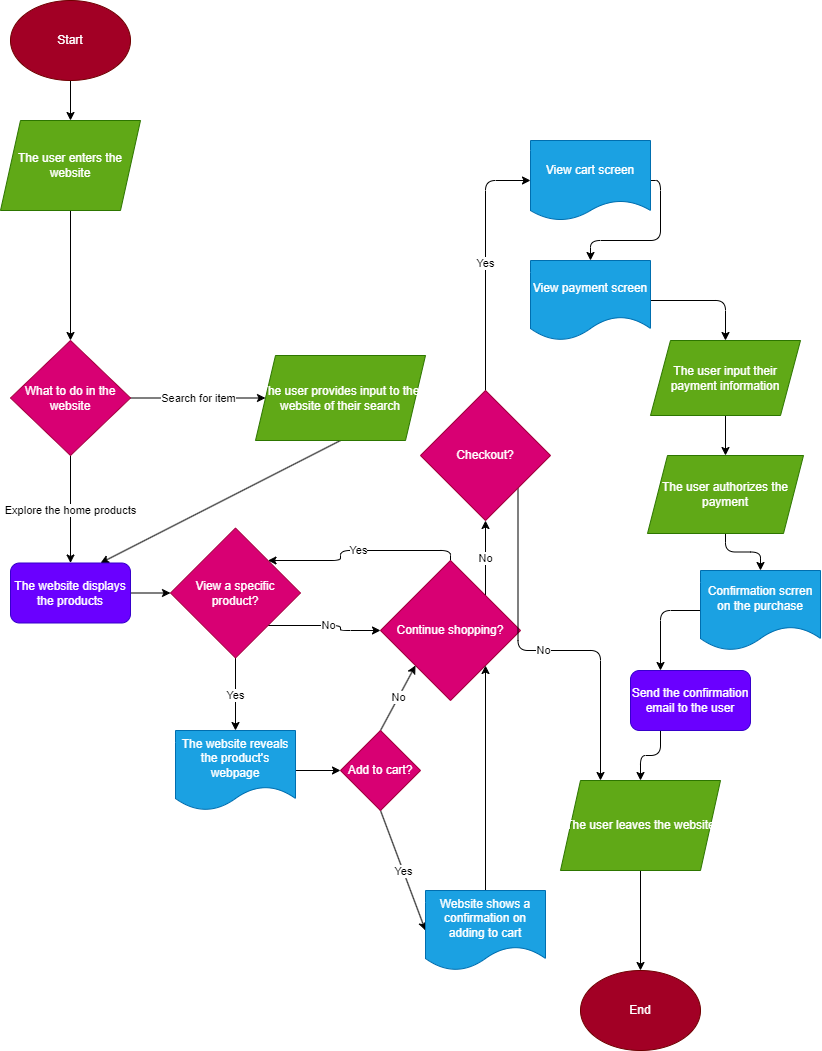

The diagram above was exported from draw.io. Its source (the exported page's mxGraphModel, read from the mxfile embedded in the PNG):
<mxGraphModel dx="1865" dy="1058" grid="1" gridSize="10" guides="1" tooltips="1" connect="1" arrows="1" fold="1" page="1" pageScale="1" pageWidth="850" pageHeight="1100" math="0" shadow="0">
  <root>
    <mxCell id="0" />
    <mxCell id="1" parent="0" />
    <mxCell id="8" style="edgeStyle=none;html=1;exitX=0.5;exitY=1;exitDx=0;exitDy=0;entryX=0.5;entryY=0;entryDx=0;entryDy=0;" edge="1" parent="1" source="3" target="4">
      <mxGeometry relative="1" as="geometry" />
    </mxCell>
    <mxCell id="3" value="Start" style="ellipse;whiteSpace=wrap;html=1;fillColor=#a20025;fontColor=#ffffff;strokeColor=#6F0000;" vertex="1" parent="1">
      <mxGeometry x="30" y="30" width="120" height="80" as="geometry" />
    </mxCell>
    <mxCell id="28" style="edgeStyle=none;html=1;exitX=0.5;exitY=1;exitDx=0;exitDy=0;entryX=0.5;entryY=0;entryDx=0;entryDy=0;" edge="1" parent="1" source="4" target="11">
      <mxGeometry relative="1" as="geometry" />
    </mxCell>
    <mxCell id="4" value="The user enters the website" style="shape=parallelogram;perimeter=parallelogramPerimeter;whiteSpace=wrap;html=1;fixedSize=1;fillColor=#60a917;fontColor=#ffffff;strokeColor=#2D7600;" vertex="1" parent="1">
      <mxGeometry x="20" y="150" width="140" height="90" as="geometry" />
    </mxCell>
    <mxCell id="14" value="Search for item" style="edgeStyle=none;html=1;exitX=1;exitY=0.5;exitDx=0;exitDy=0;" edge="1" parent="1" source="11" target="13">
      <mxGeometry relative="1" as="geometry" />
    </mxCell>
    <mxCell id="16" value="Explore the home products" style="edgeStyle=none;html=1;exitX=0.5;exitY=1;exitDx=0;exitDy=0;entryX=0.5;entryY=0;entryDx=0;entryDy=0;" edge="1" parent="1" source="11" target="69">
      <mxGeometry relative="1" as="geometry">
        <mxPoint x="90" y="582.5" as="targetPoint" />
      </mxGeometry>
    </mxCell>
    <mxCell id="11" value="What to do in the website" style="rhombus;whiteSpace=wrap;html=1;fillColor=#d80073;fontColor=#ffffff;strokeColor=#A50040;" vertex="1" parent="1">
      <mxGeometry x="30" y="370" width="120" height="115" as="geometry" />
    </mxCell>
    <mxCell id="17" style="edgeStyle=none;html=1;exitX=0.5;exitY=1;exitDx=0;exitDy=0;entryX=0.75;entryY=0;entryDx=0;entryDy=0;" edge="1" parent="1" source="13" target="69">
      <mxGeometry relative="1" as="geometry">
        <mxPoint x="90" y="582.5" as="targetPoint" />
      </mxGeometry>
    </mxCell>
    <mxCell id="13" value="The user provides input to the website of their search" style="shape=parallelogram;perimeter=parallelogramPerimeter;whiteSpace=wrap;html=1;fixedSize=1;fillColor=#60a917;fontColor=#ffffff;strokeColor=#2D7600;" vertex="1" parent="1">
      <mxGeometry x="275" y="385" width="170" height="85" as="geometry" />
    </mxCell>
    <mxCell id="21" style="edgeStyle=none;html=1;exitX=1;exitY=0.5;exitDx=0;exitDy=0;entryX=0;entryY=0.5;entryDx=0;entryDy=0;" edge="1" parent="1" source="69" target="19">
      <mxGeometry relative="1" as="geometry">
        <mxPoint x="150" y="622.5" as="sourcePoint" />
      </mxGeometry>
    </mxCell>
    <mxCell id="26" value="Yes" style="edgeStyle=none;html=1;exitX=0.5;exitY=1;exitDx=0;exitDy=0;entryX=0.5;entryY=0;entryDx=0;entryDy=0;" edge="1" parent="1" source="19" target="24">
      <mxGeometry relative="1" as="geometry" />
    </mxCell>
    <mxCell id="50" value="No" style="edgeStyle=orthogonalEdgeStyle;html=1;exitX=1;exitY=1;exitDx=0;exitDy=0;entryX=0;entryY=0.5;entryDx=0;entryDy=0;" edge="1" parent="1" source="19" target="22">
      <mxGeometry relative="1" as="geometry" />
    </mxCell>
    <mxCell id="19" value="View a specific product?" style="rhombus;whiteSpace=wrap;html=1;fillColor=#d80073;fontColor=#ffffff;strokeColor=#A50040;" vertex="1" parent="1">
      <mxGeometry x="190" y="557.5" width="130" height="130" as="geometry" />
    </mxCell>
    <mxCell id="39" value="No" style="edgeStyle=none;html=1;exitX=1;exitY=0;exitDx=0;exitDy=0;" edge="1" parent="1" source="22" target="38">
      <mxGeometry relative="1" as="geometry" />
    </mxCell>
    <mxCell id="51" value="Yes" style="edgeStyle=orthogonalEdgeStyle;html=1;exitX=0.5;exitY=0;exitDx=0;exitDy=0;entryX=1;entryY=0;entryDx=0;entryDy=0;" edge="1" parent="1" source="22" target="19">
      <mxGeometry relative="1" as="geometry" />
    </mxCell>
    <mxCell id="22" value="Continue shopping?" style="rhombus;whiteSpace=wrap;html=1;fillColor=#d80073;fontColor=#ffffff;strokeColor=#A50040;" vertex="1" parent="1">
      <mxGeometry x="400" y="590" width="140" height="140" as="geometry" />
    </mxCell>
    <mxCell id="31" style="edgeStyle=none;html=1;exitX=1;exitY=0.5;exitDx=0;exitDy=0;entryX=0;entryY=0.5;entryDx=0;entryDy=0;" edge="1" parent="1" source="24" target="30">
      <mxGeometry relative="1" as="geometry" />
    </mxCell>
    <mxCell id="24" value="The website reveals the product's webpage" style="shape=document;whiteSpace=wrap;html=1;boundedLbl=1;fillColor=#1ba1e2;fontColor=#ffffff;strokeColor=#006EAF;" vertex="1" parent="1">
      <mxGeometry x="195" y="760" width="120" height="80" as="geometry" />
    </mxCell>
    <mxCell id="33" value="Yes" style="edgeStyle=none;html=1;exitX=0.5;exitY=1;exitDx=0;exitDy=0;entryX=0;entryY=0.5;entryDx=0;entryDy=0;" edge="1" parent="1" source="30" target="32">
      <mxGeometry relative="1" as="geometry" />
    </mxCell>
    <mxCell id="34" value="No" style="edgeStyle=none;html=1;exitX=0.5;exitY=0;exitDx=0;exitDy=0;entryX=0;entryY=1;entryDx=0;entryDy=0;" edge="1" parent="1" source="30" target="22">
      <mxGeometry relative="1" as="geometry" />
    </mxCell>
    <mxCell id="30" value="Add to cart?" style="rhombus;whiteSpace=wrap;html=1;fillColor=#d80073;fontColor=#ffffff;strokeColor=#A50040;" vertex="1" parent="1">
      <mxGeometry x="360" y="760" width="80" height="80" as="geometry" />
    </mxCell>
    <mxCell id="36" style="edgeStyle=none;html=1;exitX=0.5;exitY=0;exitDx=0;exitDy=0;entryX=1;entryY=1;entryDx=0;entryDy=0;" edge="1" parent="1" source="32" target="22">
      <mxGeometry relative="1" as="geometry" />
    </mxCell>
    <mxCell id="32" value="Website shows a confirmation on adding to cart" style="shape=document;whiteSpace=wrap;html=1;boundedLbl=1;fillColor=#1ba1e2;fontColor=#ffffff;strokeColor=#006EAF;" vertex="1" parent="1">
      <mxGeometry x="445" y="920" width="120" height="80" as="geometry" />
    </mxCell>
    <mxCell id="46" value="Yes" style="edgeStyle=orthogonalEdgeStyle;html=1;exitX=0.5;exitY=0;exitDx=0;exitDy=0;entryX=0;entryY=0.5;entryDx=0;entryDy=0;" edge="1" parent="1" source="38" target="44">
      <mxGeometry relative="1" as="geometry" />
    </mxCell>
    <mxCell id="62" value="No" style="edgeStyle=orthogonalEdgeStyle;html=1;exitX=1;exitY=1;exitDx=0;exitDy=0;entryX=0.25;entryY=0;entryDx=0;entryDy=0;" edge="1" parent="1" source="38" target="41">
      <mxGeometry relative="1" as="geometry">
        <Array as="points">
          <mxPoint x="538" y="680" />
          <mxPoint x="620" y="680" />
        </Array>
      </mxGeometry>
    </mxCell>
    <mxCell id="38" value="Checkout?" style="rhombus;whiteSpace=wrap;html=1;fillColor=#d80073;fontColor=#ffffff;strokeColor=#A50040;" vertex="1" parent="1">
      <mxGeometry x="440" y="420" width="130" height="130" as="geometry" />
    </mxCell>
    <mxCell id="40" value="End" style="ellipse;whiteSpace=wrap;html=1;fillColor=#a20025;fontColor=#ffffff;strokeColor=#6F0000;" vertex="1" parent="1">
      <mxGeometry x="600" y="1000" width="120" height="80" as="geometry" />
    </mxCell>
    <mxCell id="42" style="edgeStyle=none;html=1;exitX=0.5;exitY=1;exitDx=0;exitDy=0;" edge="1" parent="1" source="41" target="40">
      <mxGeometry relative="1" as="geometry" />
    </mxCell>
    <mxCell id="41" value="The user leaves the website" style="shape=parallelogram;perimeter=parallelogramPerimeter;whiteSpace=wrap;html=1;fixedSize=1;fillColor=#60a917;fontColor=#ffffff;strokeColor=#2D7600;" vertex="1" parent="1">
      <mxGeometry x="580" y="810" width="160" height="90" as="geometry" />
    </mxCell>
    <mxCell id="49" style="edgeStyle=orthogonalEdgeStyle;html=1;exitX=1;exitY=0.5;exitDx=0;exitDy=0;" edge="1" parent="1" source="44" target="48">
      <mxGeometry relative="1" as="geometry" />
    </mxCell>
    <mxCell id="44" value="View cart screen" style="shape=document;whiteSpace=wrap;html=1;boundedLbl=1;size=0.24999999999999858;fillColor=#1ba1e2;fontColor=#ffffff;strokeColor=#006EAF;" vertex="1" parent="1">
      <mxGeometry x="550" y="170" width="120" height="80" as="geometry" />
    </mxCell>
    <mxCell id="53" style="edgeStyle=orthogonalEdgeStyle;html=1;exitX=1;exitY=0.5;exitDx=0;exitDy=0;entryX=0.5;entryY=0;entryDx=0;entryDy=0;" edge="1" parent="1" source="48" target="52">
      <mxGeometry relative="1" as="geometry" />
    </mxCell>
    <mxCell id="48" value="View payment screen" style="shape=document;whiteSpace=wrap;html=1;boundedLbl=1;fillColor=#1ba1e2;fontColor=#ffffff;strokeColor=#006EAF;" vertex="1" parent="1">
      <mxGeometry x="550" y="290" width="120" height="80" as="geometry" />
    </mxCell>
    <mxCell id="56" style="edgeStyle=none;html=1;exitX=0.5;exitY=1;exitDx=0;exitDy=0;entryX=0.5;entryY=0;entryDx=0;entryDy=0;" edge="1" parent="1" source="52" target="54">
      <mxGeometry relative="1" as="geometry" />
    </mxCell>
    <mxCell id="52" value="The user input their payment information" style="shape=parallelogram;perimeter=parallelogramPerimeter;whiteSpace=wrap;html=1;fixedSize=1;fillColor=#60a917;fontColor=#ffffff;strokeColor=#2D7600;" vertex="1" parent="1">
      <mxGeometry x="670" y="370" width="150" height="75" as="geometry" />
    </mxCell>
    <mxCell id="60" style="edgeStyle=orthogonalEdgeStyle;html=1;exitX=0.5;exitY=1;exitDx=0;exitDy=0;entryX=0.5;entryY=0;entryDx=0;entryDy=0;" edge="1" parent="1" source="54" target="58">
      <mxGeometry relative="1" as="geometry" />
    </mxCell>
    <mxCell id="54" value="The user authorizes the payment" style="shape=parallelogram;perimeter=parallelogramPerimeter;whiteSpace=wrap;html=1;fixedSize=1;fillColor=#60a917;fontColor=#ffffff;strokeColor=#2D7600;" vertex="1" parent="1">
      <mxGeometry x="667" y="485" width="156" height="78" as="geometry" />
    </mxCell>
    <mxCell id="64" style="edgeStyle=orthogonalEdgeStyle;html=1;exitX=0;exitY=0.5;exitDx=0;exitDy=0;entryX=0.25;entryY=0;entryDx=0;entryDy=0;" edge="1" parent="1" source="58" target="63">
      <mxGeometry relative="1" as="geometry" />
    </mxCell>
    <mxCell id="58" value="Confirmation scrren on the purchase" style="shape=document;whiteSpace=wrap;html=1;boundedLbl=1;fillColor=#1ba1e2;fontColor=#ffffff;strokeColor=#006EAF;" vertex="1" parent="1">
      <mxGeometry x="720" y="600" width="120" height="80" as="geometry" />
    </mxCell>
    <mxCell id="65" style="edgeStyle=orthogonalEdgeStyle;html=1;exitX=0.25;exitY=1;exitDx=0;exitDy=0;entryX=0.5;entryY=0;entryDx=0;entryDy=0;" edge="1" parent="1" source="63" target="41">
      <mxGeometry relative="1" as="geometry" />
    </mxCell>
    <mxCell id="63" value="Send the confirmation email to the user" style="rounded=1;whiteSpace=wrap;html=1;fillColor=#6a00ff;fontColor=#ffffff;strokeColor=#3700CC;" vertex="1" parent="1">
      <mxGeometry x="650" y="700" width="120" height="60" as="geometry" />
    </mxCell>
    <mxCell id="69" value="The website displays the products" style="rounded=1;whiteSpace=wrap;html=1;fillColor=#6a00ff;fontColor=#ffffff;strokeColor=#3700CC;" vertex="1" parent="1">
      <mxGeometry x="30" y="592.5" width="120" height="60" as="geometry" />
    </mxCell>
  </root>
</mxGraphModel>